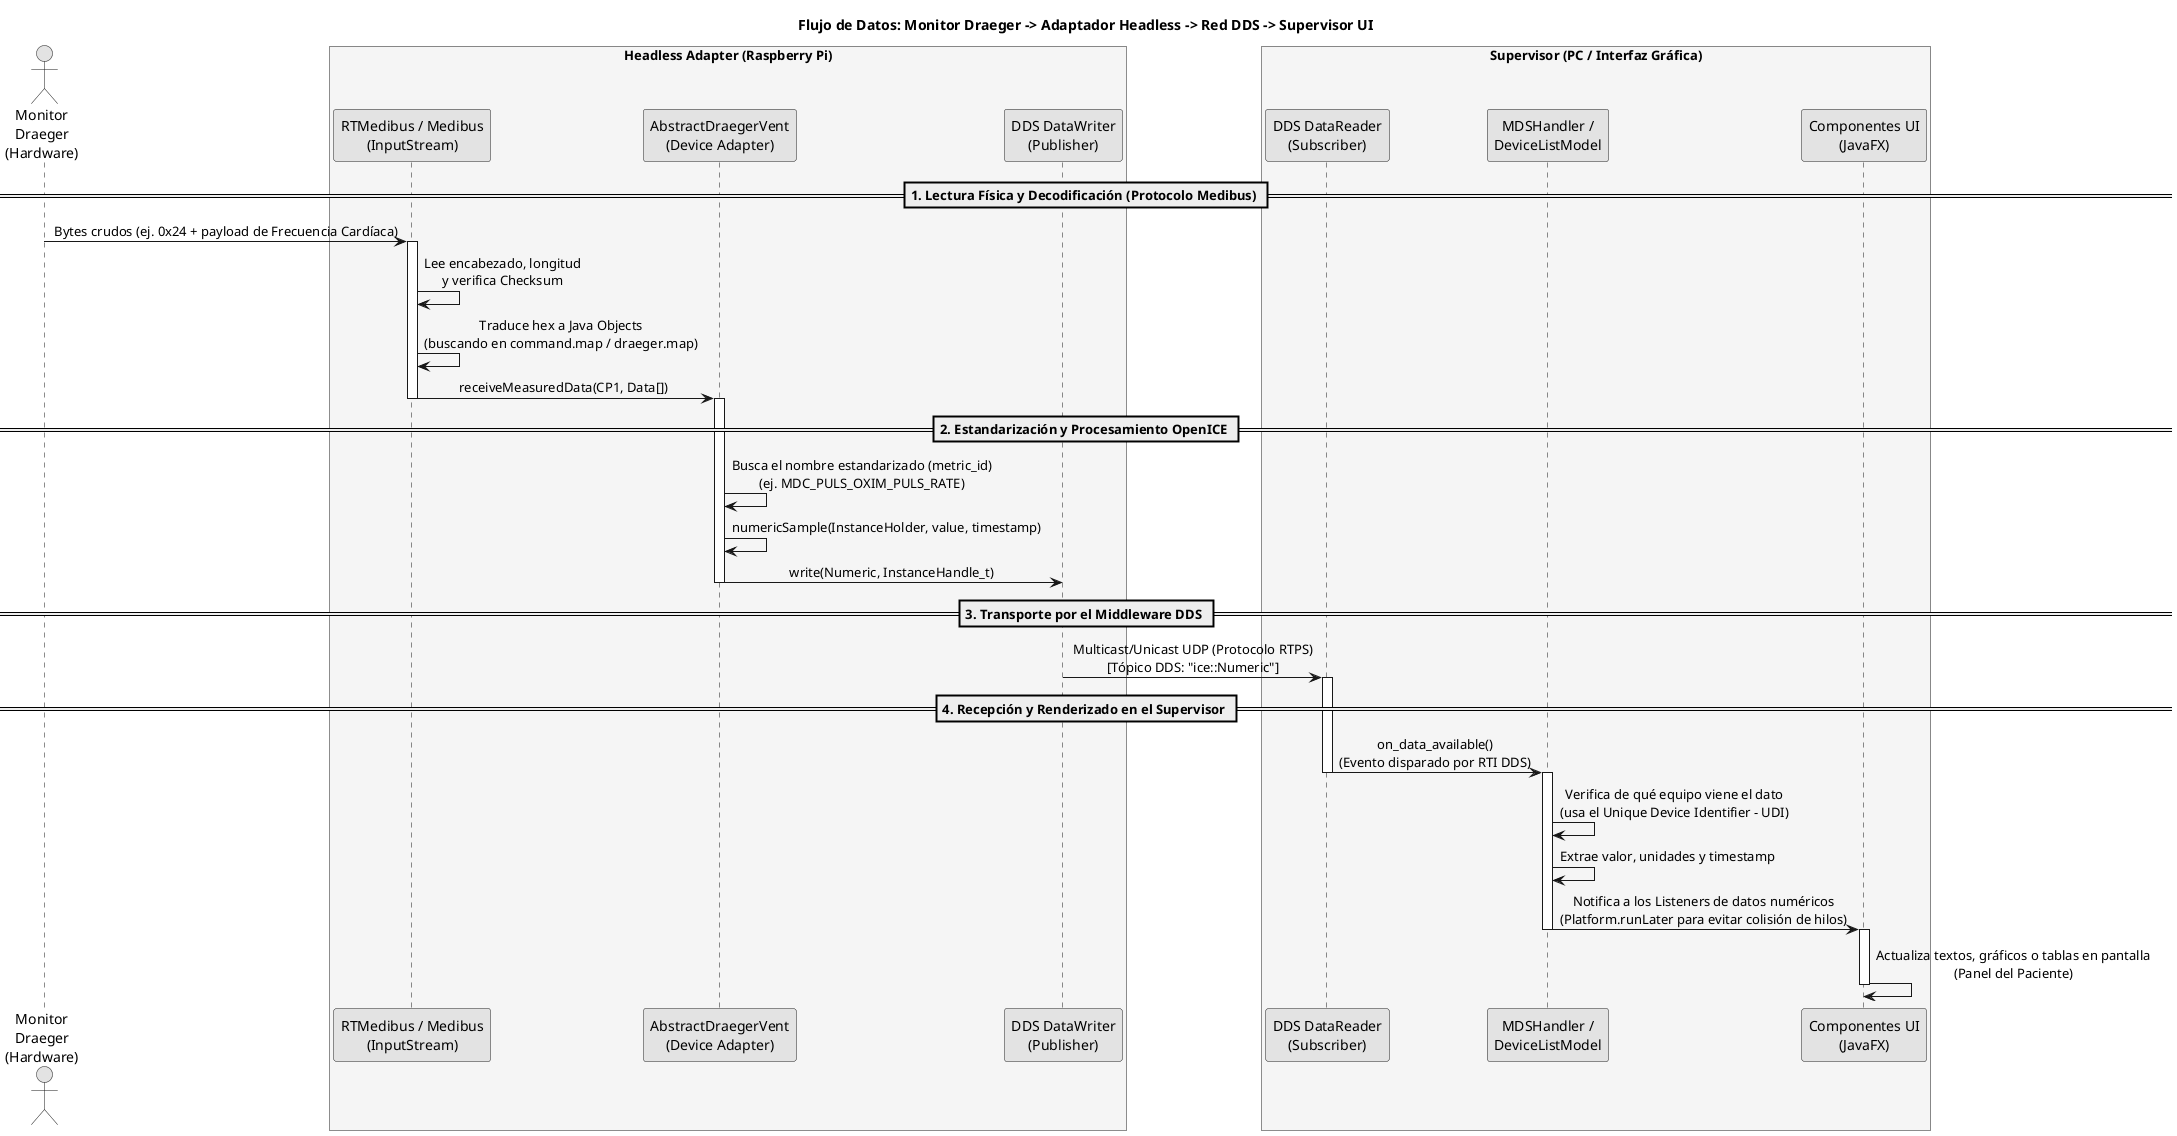

The diagram above was rendered by PlantUML. Its source (embedded in the PNG):
@startuml
skinparam monochrome true
skinparam shadowing false
skinparam defaultFontName Arial
skinparam sequenceMessageAlign center

title Flujo de Datos: Monitor Draeger -> Adaptador Headless -> Red DDS -> Supervisor UI

actor "Monitor\nDraeger\n(Hardware)" as Hw

box "Headless Adapter (Raspberry Pi)" #f5f5f5
participant "RTMedibus / Medibus\n(InputStream)" as Parser
participant "AbstractDraegerVent\n(Device Adapter)" as Vent
participant "DDS DataWriter\n(Publisher)" as Writer
end box

box "Supervisor (PC / Interfaz Gráfica)" #e8f4f8
participant "DDS DataReader\n(Subscriber)" as Reader
participant "MDSHandler /\nDeviceListModel" as MDS
participant "Componentes UI\n(JavaFX)" as UI
end box

== 1. Lectura Física y Decodificación (Protocolo Medibus) ==

Hw -> Parser: Bytes crudos (ej. 0x24 + payload de Frecuencia Cardíaca)
activate Parser
Parser -> Parser: Lee encabezado, longitud\ny verifica Checksum
Parser -> Parser: Traduce hex a Java Objects\n(buscando en command.map / draeger.map)
Parser -> Vent: receiveMeasuredData(CP1, Data[])
deactivate Parser

== 2. Estandarización y Procesamiento OpenICE ==

activate Vent
Vent -> Vent: Busca el nombre estandarizado (metric_id)\n(ej. MDC_PULS_OXIM_PULS_RATE)
Vent -> Vent: numericSample(InstanceHolder, value, timestamp)
Vent -> Writer: write(Numeric, InstanceHandle_t)
deactivate Vent

== 3. Transporte por el Middleware DDS ==

Writer -> Reader: Multicast/Unicast UDP (Protocolo RTPS)\n[Tópico DDS: "ice::Numeric"]

== 4. Recepción y Renderizado en el Supervisor ==

activate Reader
Reader -> MDS: on_data_available()\n(Evento disparado por RTI DDS)
deactivate Reader

activate MDS
MDS -> MDS: Verifica de qué equipo viene el dato\n(usa el Unique Device Identifier - UDI)
MDS -> MDS: Extrae valor, unidades y timestamp
MDS -> UI: Notifica a los Listeners de datos numéricos\n(Platform.runLater para evitar colisión de hilos)
deactivate MDS

activate UI
UI -> UI: Actualiza textos, gráficos o tablas en pantalla\n(Panel del Paciente)
deactivate UI

@enduml